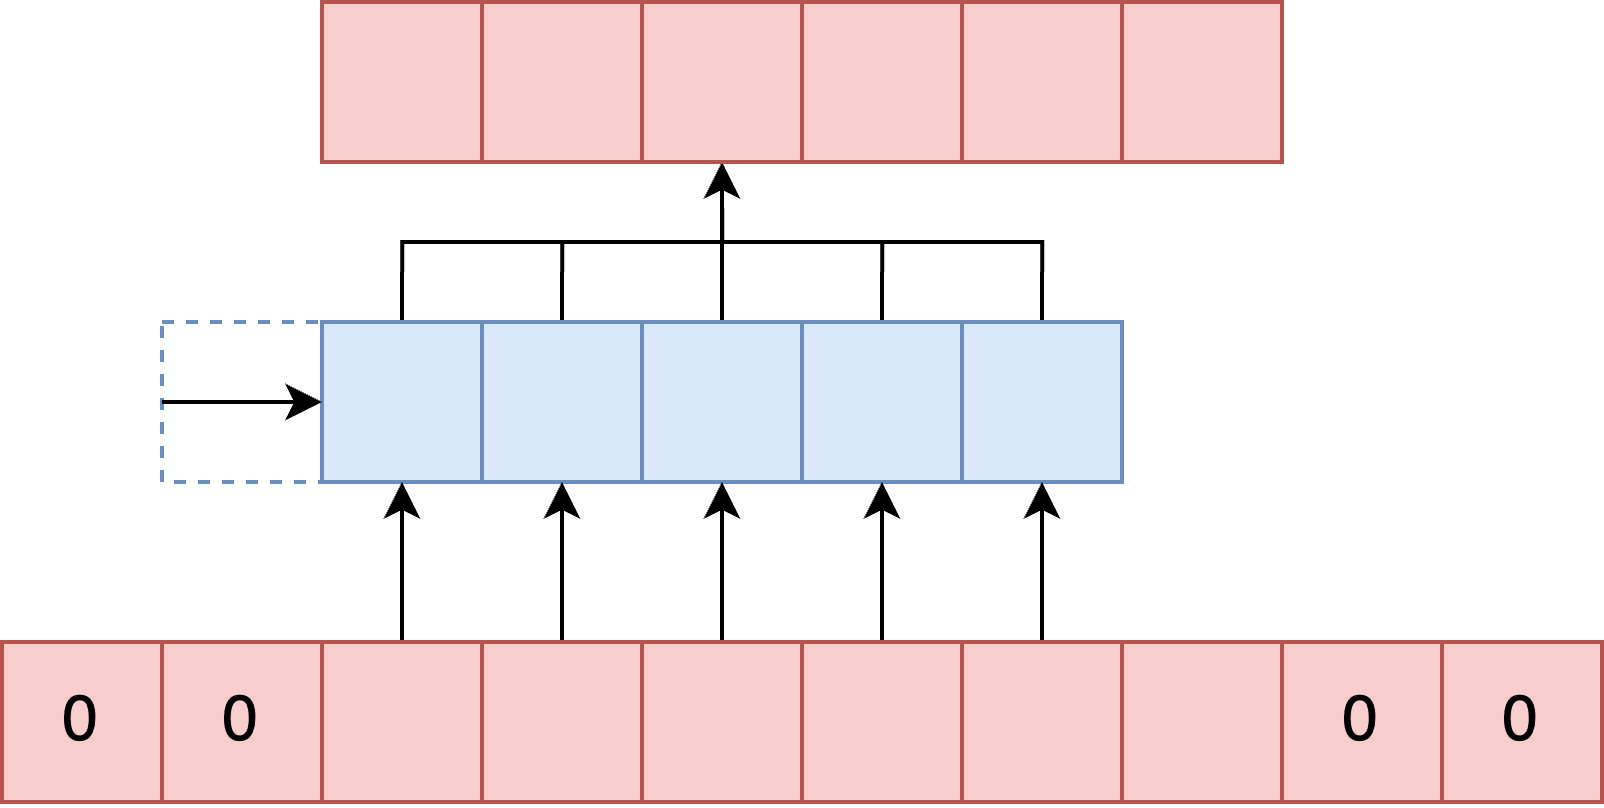

The diagram above was exported from draw.io. Its source (the exported page's mxGraphModel, read from the mxfile embedded in the PNG):
<mxGraphModel dx="1831" dy="612" grid="1" gridSize="10" guides="1" tooltips="1" connect="1" arrows="1" fold="1" page="1" pageScale="1" pageWidth="827" pageHeight="1169" math="0" shadow="0">
  <root>
    <mxCell id="0" />
    <mxCell id="1" parent="0" />
    <mxCell id="2" style="edgeStyle=orthogonalEdgeStyle;rounded=0;orthogonalLoop=1;jettySize=auto;html=1;exitX=0.5;exitY=0;exitDx=0;exitDy=0;entryX=0.5;entryY=1;entryDx=0;entryDy=0;" edge="1" source="3" target="14" parent="1">
      <mxGeometry relative="1" as="geometry" />
    </mxCell>
    <mxCell id="3" value="" style="whiteSpace=wrap;html=1;aspect=fixed;fillColor=#dae8fc;strokeColor=#6c8ebf;" vertex="1" parent="1">
      <mxGeometry x="480" y="120" width="40" height="40" as="geometry" />
    </mxCell>
    <mxCell id="4" style="edgeStyle=orthogonalEdgeStyle;rounded=0;orthogonalLoop=1;jettySize=auto;html=1;exitX=0.5;exitY=0;exitDx=0;exitDy=0;entryX=0.5;entryY=1;entryDx=0;entryDy=0;" edge="1" source="5" target="14" parent="1">
      <mxGeometry relative="1" as="geometry" />
    </mxCell>
    <mxCell id="5" value="" style="whiteSpace=wrap;html=1;aspect=fixed;fillColor=#dae8fc;strokeColor=#6c8ebf;" vertex="1" parent="1">
      <mxGeometry x="520" y="120" width="40" height="40" as="geometry" />
    </mxCell>
    <mxCell id="6" style="edgeStyle=orthogonalEdgeStyle;rounded=0;orthogonalLoop=1;jettySize=auto;html=1;exitX=0.5;exitY=0;exitDx=0;exitDy=0;entryX=0.5;entryY=1;entryDx=0;entryDy=0;" edge="1" source="7" target="14" parent="1">
      <mxGeometry relative="1" as="geometry" />
    </mxCell>
    <mxCell id="7" value="" style="whiteSpace=wrap;html=1;aspect=fixed;fillColor=#dae8fc;strokeColor=#6c8ebf;" vertex="1" parent="1">
      <mxGeometry x="560" y="120" width="40" height="40" as="geometry" />
    </mxCell>
    <mxCell id="8" style="edgeStyle=orthogonalEdgeStyle;rounded=0;orthogonalLoop=1;jettySize=auto;html=1;exitX=0.5;exitY=0;exitDx=0;exitDy=0;entryX=0.5;entryY=1;entryDx=0;entryDy=0;" edge="1" source="9" target="14" parent="1">
      <mxGeometry relative="1" as="geometry" />
    </mxCell>
    <mxCell id="9" value="" style="whiteSpace=wrap;html=1;aspect=fixed;fillColor=#dae8fc;strokeColor=#6c8ebf;" vertex="1" parent="1">
      <mxGeometry x="600" y="120" width="40" height="40" as="geometry" />
    </mxCell>
    <mxCell id="10" style="edgeStyle=orthogonalEdgeStyle;rounded=0;orthogonalLoop=1;jettySize=auto;html=1;exitX=0.5;exitY=0;exitDx=0;exitDy=0;entryX=0.5;entryY=1;entryDx=0;entryDy=0;" edge="1" source="11" target="14" parent="1">
      <mxGeometry relative="1" as="geometry" />
    </mxCell>
    <mxCell id="11" value="" style="whiteSpace=wrap;html=1;aspect=fixed;fillColor=#dae8fc;strokeColor=#6c8ebf;" vertex="1" parent="1">
      <mxGeometry x="640" y="120" width="40" height="40" as="geometry" />
    </mxCell>
    <mxCell id="12" value="" style="whiteSpace=wrap;html=1;aspect=fixed;fillColor=#f8cecc;strokeColor=#b85450;" vertex="1" parent="1">
      <mxGeometry x="480" y="40" width="40" height="40" as="geometry" />
    </mxCell>
    <mxCell id="13" value="" style="whiteSpace=wrap;html=1;aspect=fixed;fillColor=#f8cecc;strokeColor=#b85450;" vertex="1" parent="1">
      <mxGeometry x="520" y="40" width="40" height="40" as="geometry" />
    </mxCell>
    <mxCell id="14" value="" style="whiteSpace=wrap;html=1;aspect=fixed;fillColor=#f8cecc;strokeColor=#b85450;" vertex="1" parent="1">
      <mxGeometry x="560" y="40" width="40" height="40" as="geometry" />
    </mxCell>
    <mxCell id="15" value="" style="whiteSpace=wrap;html=1;aspect=fixed;fillColor=#f8cecc;strokeColor=#b85450;" vertex="1" parent="1">
      <mxGeometry x="600" y="40" width="40" height="40" as="geometry" />
    </mxCell>
    <mxCell id="16" value="" style="whiteSpace=wrap;html=1;aspect=fixed;fillColor=#f8cecc;strokeColor=#b85450;" vertex="1" parent="1">
      <mxGeometry x="640" y="40" width="40" height="40" as="geometry" />
    </mxCell>
    <mxCell id="17" value="" style="whiteSpace=wrap;html=1;aspect=fixed;fillColor=#f8cecc;strokeColor=#b85450;" vertex="1" parent="1">
      <mxGeometry x="680" y="40" width="40" height="40" as="geometry" />
    </mxCell>
    <mxCell id="18" style="edgeStyle=orthogonalEdgeStyle;rounded=0;orthogonalLoop=1;jettySize=auto;html=1;exitX=0.5;exitY=0;exitDx=0;exitDy=0;entryX=0.5;entryY=1;entryDx=0;entryDy=0;" edge="1" source="19" target="3" parent="1">
      <mxGeometry relative="1" as="geometry" />
    </mxCell>
    <mxCell id="19" value="" style="whiteSpace=wrap;html=1;aspect=fixed;fillColor=#f8cecc;strokeColor=#b85450;" vertex="1" parent="1">
      <mxGeometry x="480" y="200" width="40" height="40" as="geometry" />
    </mxCell>
    <mxCell id="20" style="edgeStyle=orthogonalEdgeStyle;rounded=0;orthogonalLoop=1;jettySize=auto;html=1;exitX=0.5;exitY=0;exitDx=0;exitDy=0;entryX=0.5;entryY=1;entryDx=0;entryDy=0;" edge="1" source="21" target="5" parent="1">
      <mxGeometry relative="1" as="geometry" />
    </mxCell>
    <mxCell id="21" value="" style="whiteSpace=wrap;html=1;aspect=fixed;fillColor=#f8cecc;strokeColor=#b85450;" vertex="1" parent="1">
      <mxGeometry x="520" y="200" width="40" height="40" as="geometry" />
    </mxCell>
    <mxCell id="22" style="edgeStyle=orthogonalEdgeStyle;rounded=0;orthogonalLoop=1;jettySize=auto;html=1;exitX=0.5;exitY=0;exitDx=0;exitDy=0;entryX=0.5;entryY=1;entryDx=0;entryDy=0;" edge="1" source="23" target="7" parent="1">
      <mxGeometry relative="1" as="geometry" />
    </mxCell>
    <mxCell id="23" value="" style="whiteSpace=wrap;html=1;aspect=fixed;fillColor=#f8cecc;strokeColor=#b85450;" vertex="1" parent="1">
      <mxGeometry x="560" y="200" width="40" height="40" as="geometry" />
    </mxCell>
    <mxCell id="24" style="edgeStyle=orthogonalEdgeStyle;rounded=0;orthogonalLoop=1;jettySize=auto;html=1;exitX=0.5;exitY=0;exitDx=0;exitDy=0;entryX=0.5;entryY=1;entryDx=0;entryDy=0;" edge="1" source="25" target="9" parent="1">
      <mxGeometry relative="1" as="geometry" />
    </mxCell>
    <mxCell id="25" value="" style="whiteSpace=wrap;html=1;aspect=fixed;fillColor=#f8cecc;strokeColor=#b85450;" vertex="1" parent="1">
      <mxGeometry x="600" y="200" width="40" height="40" as="geometry" />
    </mxCell>
    <mxCell id="26" style="edgeStyle=orthogonalEdgeStyle;rounded=0;orthogonalLoop=1;jettySize=auto;html=1;exitX=0.5;exitY=0;exitDx=0;exitDy=0;entryX=0.5;entryY=1;entryDx=0;entryDy=0;" edge="1" source="27" target="11" parent="1">
      <mxGeometry relative="1" as="geometry" />
    </mxCell>
    <mxCell id="27" value="" style="whiteSpace=wrap;html=1;aspect=fixed;fillColor=#f8cecc;strokeColor=#b85450;" vertex="1" parent="1">
      <mxGeometry x="640" y="200" width="40" height="40" as="geometry" />
    </mxCell>
    <mxCell id="28" value="" style="whiteSpace=wrap;html=1;aspect=fixed;fillColor=#f8cecc;strokeColor=#b85450;" vertex="1" parent="1">
      <mxGeometry x="680" y="200" width="40" height="40" as="geometry" />
    </mxCell>
    <mxCell id="29" value="0" style="whiteSpace=wrap;html=1;aspect=fixed;fillColor=#f8cecc;strokeColor=#b85450;fontSize=16;" vertex="1" parent="1">
      <mxGeometry x="440" y="200" width="40" height="40" as="geometry" />
    </mxCell>
    <mxCell id="30" value="0" style="whiteSpace=wrap;html=1;aspect=fixed;fillColor=#f8cecc;strokeColor=#b85450;fontSize=16;" vertex="1" parent="1">
      <mxGeometry x="400" y="200" width="40" height="40" as="geometry" />
    </mxCell>
    <mxCell id="31" value="0" style="whiteSpace=wrap;html=1;aspect=fixed;fillColor=#f8cecc;strokeColor=#b85450;fontSize=16;" vertex="1" parent="1">
      <mxGeometry x="760" y="200" width="40" height="40" as="geometry" />
    </mxCell>
    <mxCell id="32" value="0" style="whiteSpace=wrap;html=1;aspect=fixed;fillColor=#f8cecc;strokeColor=#b85450;fontSize=16;" vertex="1" parent="1">
      <mxGeometry x="720" y="200" width="40" height="40" as="geometry" />
    </mxCell>
    <mxCell id="33" value="" style="whiteSpace=wrap;html=1;aspect=fixed;dashed=1;fillColor=none;strokeColor=#6c8ebf;" vertex="1" parent="1">
      <mxGeometry x="440" y="120" width="40" height="40" as="geometry" />
    </mxCell>
    <mxCell id="34" value="" style="endArrow=classic;html=1;rounded=0;exitX=0;exitY=0.5;exitDx=0;exitDy=0;entryX=0;entryY=0.5;entryDx=0;entryDy=0;" edge="1" source="33" parent="1">
      <mxGeometry width="50" height="50" relative="1" as="geometry">
        <mxPoint x="610" y="160" as="sourcePoint" />
        <mxPoint x="480" y="140" as="targetPoint" />
      </mxGeometry>
    </mxCell>
  </root>
</mxGraphModel>